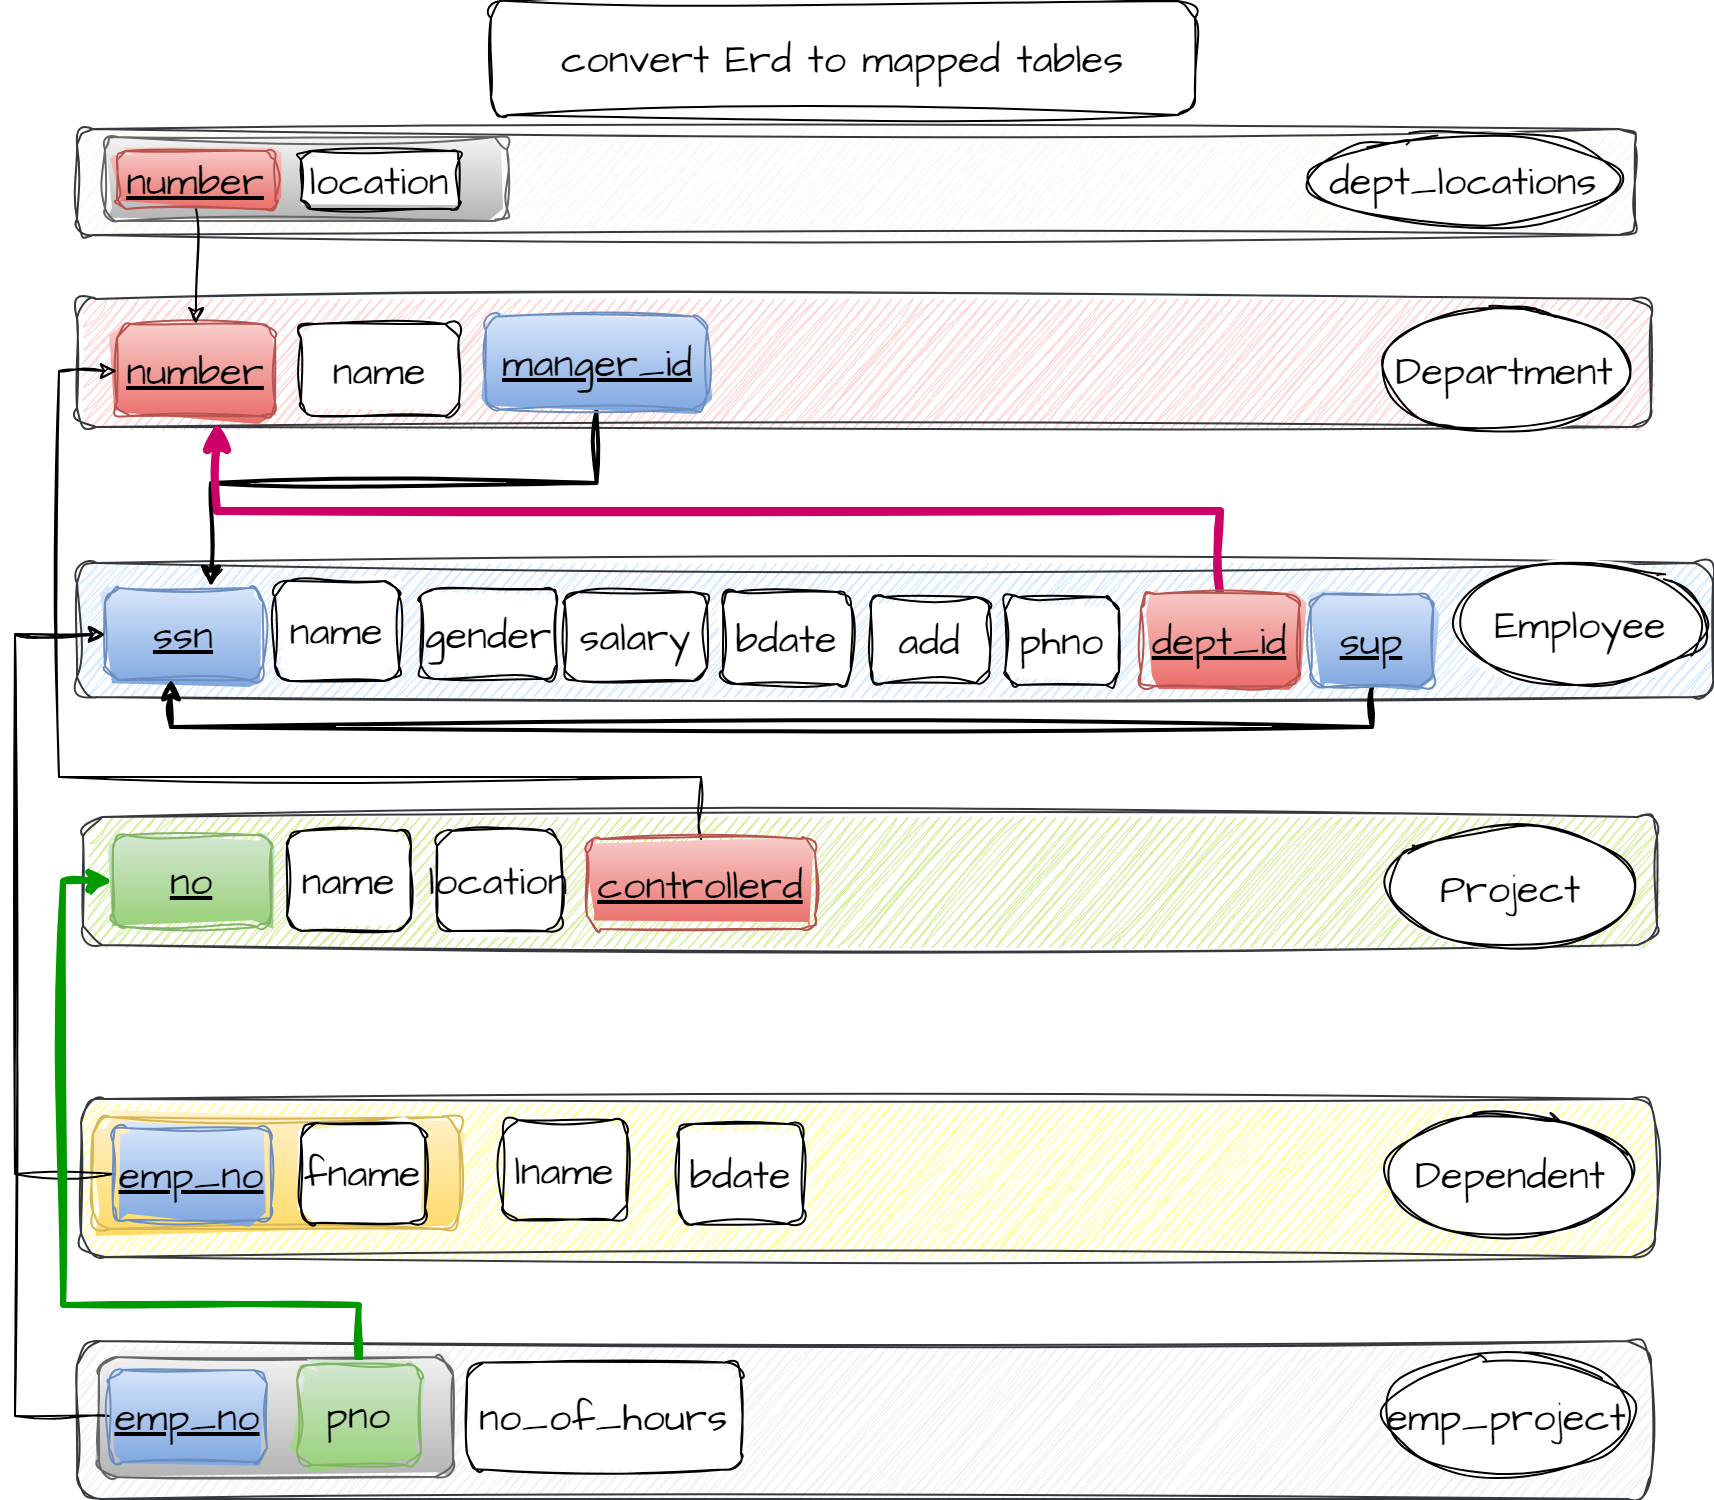

The diagram above was exported from draw.io. Its source (the exported page's mxGraphModel, read from the mxfile embedded in the PNG):
<mxGraphModel dx="880" dy="1570" grid="0" gridSize="10" guides="1" tooltips="1" connect="1" arrows="1" fold="1" page="1" pageScale="1" pageWidth="850" pageHeight="1100" math="0" shadow="0">
  <root>
    <mxCell id="0" />
    <mxCell id="1" parent="0" />
    <mxCell id="2" value="" style="rounded=1;whiteSpace=wrap;html=1;sketch=1;hachureGap=4;jiggle=2;curveFitting=1;fontFamily=Architects Daughter;fontSource=https%3A%2F%2Ffonts.googleapis.com%2Fcss%3Ffamily%3DArchitects%2BDaughter;fontSize=20;fillColor=#f9f7ed;strokeColor=#36393d;" vertex="1" parent="1">
      <mxGeometry x="42" y="48" width="779" height="53" as="geometry" />
    </mxCell>
    <mxCell id="3" value="" style="rounded=1;whiteSpace=wrap;html=1;sketch=1;hachureGap=4;jiggle=2;curveFitting=1;fontFamily=Architects Daughter;fontSource=https%3A%2F%2Ffonts.googleapis.com%2Fcss%3Ffamily%3DArchitects%2BDaughter;fontSize=20;fillColor=#f5f5f5;gradientColor=#b3b3b3;strokeColor=#666666;" vertex="1" parent="1">
      <mxGeometry x="56" y="52" width="201" height="42" as="geometry" />
    </mxCell>
    <mxCell id="4" value="" style="rounded=1;whiteSpace=wrap;html=1;sketch=1;hachureGap=4;jiggle=2;curveFitting=1;fontFamily=Architects Daughter;fontSource=https%3A%2F%2Ffonts.googleapis.com%2Fcss%3Ffamily%3DArchitects%2BDaughter;fontSize=20;fillColor=#eeeeee;strokeColor=#36393d;" vertex="1" parent="1">
      <mxGeometry x="42" y="654" width="787" height="79" as="geometry" />
    </mxCell>
    <mxCell id="5" value="" style="rounded=1;whiteSpace=wrap;html=1;sketch=1;hachureGap=4;jiggle=2;curveFitting=1;fontFamily=Architects Daughter;fontSource=https%3A%2F%2Ffonts.googleapis.com%2Fcss%3Ffamily%3DArchitects%2BDaughter;fontSize=20;fillColor=#f5f5f5;gradientColor=#b3b3b3;strokeColor=#666666;" vertex="1" parent="1">
      <mxGeometry x="53" y="662" width="177" height="60" as="geometry" />
    </mxCell>
    <mxCell id="6" value="" style="rounded=1;whiteSpace=wrap;html=1;sketch=1;hachureGap=4;jiggle=2;curveFitting=1;fontFamily=Architects Daughter;fontSource=https%3A%2F%2Ffonts.googleapis.com%2Fcss%3Ffamily%3DArchitects%2BDaughter;fontSize=20;fillColor=#ffff88;strokeColor=#36393d;" vertex="1" parent="1">
      <mxGeometry x="44" y="533" width="787" height="79" as="geometry" />
    </mxCell>
    <mxCell id="7" value="" style="rounded=1;whiteSpace=wrap;html=1;sketch=1;hachureGap=4;jiggle=2;curveFitting=1;fontFamily=Architects Daughter;fontSource=https%3A%2F%2Ffonts.googleapis.com%2Fcss%3Ffamily%3DArchitects%2BDaughter;fontSize=20;fillColor=#fff2cc;gradientColor=#ffd966;strokeColor=#d6b656;" vertex="1" parent="1">
      <mxGeometry x="50" y="542" width="183" height="56" as="geometry" />
    </mxCell>
    <mxCell id="8" value="convert Erd to mapped tables" style="rounded=1;whiteSpace=wrap;html=1;sketch=1;hachureGap=4;jiggle=2;curveFitting=1;fontFamily=Architects Daughter;fontSource=https%3A%2F%2Ffonts.googleapis.com%2Fcss%3Ffamily%3DArchitects%2BDaughter;fontSize=20;" vertex="1" parent="1">
      <mxGeometry x="249" y="-16" width="352" height="57" as="geometry" />
    </mxCell>
    <mxCell id="9" value="" style="rounded=1;whiteSpace=wrap;html=1;sketch=1;hachureGap=4;jiggle=2;curveFitting=1;fontFamily=Architects Daughter;fontSource=https%3A%2F%2Ffonts.googleapis.com%2Fcss%3Ffamily%3DArchitects%2BDaughter;fontSize=20;fillColor=#ffcccc;strokeColor=#36393d;" vertex="1" parent="1">
      <mxGeometry x="42" y="133" width="787" height="64" as="geometry" />
    </mxCell>
    <mxCell id="10" value="Department" style="ellipse;whiteSpace=wrap;html=1;sketch=1;hachureGap=4;jiggle=2;curveFitting=1;fontFamily=Architects Daughter;fontSource=https%3A%2F%2Ffonts.googleapis.com%2Fcss%3Ffamily%3DArchitects%2BDaughter;fontSize=20;" vertex="1" parent="1">
      <mxGeometry x="694" y="138" width="124" height="61" as="geometry" />
    </mxCell>
    <mxCell id="11" value="" style="rounded=1;whiteSpace=wrap;html=1;sketch=1;hachureGap=4;jiggle=2;curveFitting=1;fontFamily=Architects Daughter;fontSource=https%3A%2F%2Ffonts.googleapis.com%2Fcss%3Ffamily%3DArchitects%2BDaughter;fontSize=20;fillColor=#cce5ff;strokeColor=#36393d;" vertex="1" parent="1">
      <mxGeometry x="42" y="265" width="818" height="67" as="geometry" />
    </mxCell>
    <mxCell id="12" value="Employee" style="ellipse;whiteSpace=wrap;html=1;sketch=1;hachureGap=4;jiggle=2;curveFitting=1;fontFamily=Architects Daughter;fontSource=https%3A%2F%2Ffonts.googleapis.com%2Fcss%3Ffamily%3DArchitects%2BDaughter;fontSize=20;" vertex="1" parent="1">
      <mxGeometry x="732" y="265" width="124" height="61" as="geometry" />
    </mxCell>
    <mxCell id="13" value="" style="rounded=1;whiteSpace=wrap;html=1;sketch=1;hachureGap=4;jiggle=2;curveFitting=1;fontFamily=Architects Daughter;fontSource=https%3A%2F%2Ffonts.googleapis.com%2Fcss%3Ffamily%3DArchitects%2BDaughter;fontSize=20;fillColor=#cdeb8b;strokeColor=#36393d;" vertex="1" parent="1">
      <mxGeometry x="45" y="392" width="787" height="64" as="geometry" />
    </mxCell>
    <mxCell id="14" value="Project" style="ellipse;whiteSpace=wrap;html=1;sketch=1;hachureGap=4;jiggle=2;curveFitting=1;fontFamily=Architects Daughter;fontSource=https%3A%2F%2Ffonts.googleapis.com%2Fcss%3Ffamily%3DArchitects%2BDaughter;fontSize=20;" vertex="1" parent="1">
      <mxGeometry x="697" y="397" width="124" height="61" as="geometry" />
    </mxCell>
    <mxCell id="15" value="&lt;u&gt;number&lt;/u&gt;" style="rounded=1;whiteSpace=wrap;html=1;sketch=1;hachureGap=4;jiggle=2;curveFitting=1;fontFamily=Architects Daughter;fontSource=https%3A%2F%2Ffonts.googleapis.com%2Fcss%3Ffamily%3DArchitects%2BDaughter;fontSize=20;fillColor=#f8cecc;gradientColor=#ea6b66;strokeColor=#b85450;" vertex="1" parent="1">
      <mxGeometry x="62" y="145.5" width="79" height="46" as="geometry" />
    </mxCell>
    <mxCell id="16" value="name" style="rounded=1;whiteSpace=wrap;html=1;sketch=1;hachureGap=4;jiggle=2;curveFitting=1;fontFamily=Architects Daughter;fontSource=https%3A%2F%2Ffonts.googleapis.com%2Fcss%3Ffamily%3DArchitects%2BDaughter;fontSize=20;" vertex="1" parent="1">
      <mxGeometry x="154" y="145.5" width="79" height="46" as="geometry" />
    </mxCell>
    <mxCell id="17" value="&lt;u&gt;ssn&lt;/u&gt;" style="rounded=1;whiteSpace=wrap;html=1;sketch=1;hachureGap=4;jiggle=2;curveFitting=1;fontFamily=Architects Daughter;fontSource=https%3A%2F%2Ffonts.googleapis.com%2Fcss%3Ffamily%3DArchitects%2BDaughter;fontSize=20;fillColor=#dae8fc;gradientColor=#7ea6e0;strokeColor=#6c8ebf;" vertex="1" parent="1">
      <mxGeometry x="56" y="277.5" width="79" height="46" as="geometry" />
    </mxCell>
    <mxCell id="18" value="name" style="rounded=1;whiteSpace=wrap;html=1;sketch=1;hachureGap=4;jiggle=2;curveFitting=1;fontFamily=Architects Daughter;fontSource=https%3A%2F%2Ffonts.googleapis.com%2Fcss%3Ffamily%3DArchitects%2BDaughter;fontSize=20;" vertex="1" parent="1">
      <mxGeometry x="141" y="274" width="62" height="50" as="geometry" />
    </mxCell>
    <mxCell id="19" value="gender" style="rounded=1;whiteSpace=wrap;html=1;sketch=1;hachureGap=4;jiggle=2;curveFitting=1;fontFamily=Architects Daughter;fontSource=https%3A%2F%2Ffonts.googleapis.com%2Fcss%3Ffamily%3DArchitects%2BDaughter;fontSize=20;" vertex="1" parent="1">
      <mxGeometry x="214" y="278" width="68" height="45" as="geometry" />
    </mxCell>
    <mxCell id="20" value="salary" style="rounded=1;whiteSpace=wrap;html=1;sketch=1;hachureGap=4;jiggle=2;curveFitting=1;fontFamily=Architects Daughter;fontSource=https%3A%2F%2Ffonts.googleapis.com%2Fcss%3Ffamily%3DArchitects%2BDaughter;fontSize=20;" vertex="1" parent="1">
      <mxGeometry x="286" y="279.5" width="71" height="44.5" as="geometry" />
    </mxCell>
    <mxCell id="21" value="bdate" style="rounded=1;whiteSpace=wrap;html=1;sketch=1;hachureGap=4;jiggle=2;curveFitting=1;fontFamily=Architects Daughter;fontSource=https%3A%2F%2Ffonts.googleapis.com%2Fcss%3Ffamily%3DArchitects%2BDaughter;fontSize=20;" vertex="1" parent="1">
      <mxGeometry x="365" y="279.5" width="64" height="46" as="geometry" />
    </mxCell>
    <mxCell id="22" value="add" style="rounded=1;whiteSpace=wrap;html=1;sketch=1;hachureGap=4;jiggle=2;curveFitting=1;fontFamily=Architects Daughter;fontSource=https%3A%2F%2Ffonts.googleapis.com%2Fcss%3Ffamily%3DArchitects%2BDaughter;fontSize=20;" vertex="1" parent="1">
      <mxGeometry x="439" y="282" width="59" height="43" as="geometry" />
    </mxCell>
    <mxCell id="23" value="phno" style="rounded=1;whiteSpace=wrap;html=1;sketch=1;hachureGap=4;jiggle=2;curveFitting=1;fontFamily=Architects Daughter;fontSource=https%3A%2F%2Ffonts.googleapis.com%2Fcss%3Ffamily%3DArchitects%2BDaughter;fontSize=20;" vertex="1" parent="1">
      <mxGeometry x="506" y="282" width="57" height="44" as="geometry" />
    </mxCell>
    <mxCell id="24" value="&lt;u&gt;no&lt;/u&gt;" style="rounded=1;whiteSpace=wrap;html=1;sketch=1;hachureGap=4;jiggle=2;curveFitting=1;fontFamily=Architects Daughter;fontSource=https%3A%2F%2Ffonts.googleapis.com%2Fcss%3Ffamily%3DArchitects%2BDaughter;fontSize=20;fillColor=#d5e8d4;strokeColor=#82b366;gradientColor=#97d077;" vertex="1" parent="1">
      <mxGeometry x="60" y="401" width="79" height="46" as="geometry" />
    </mxCell>
    <mxCell id="25" value="name" style="rounded=1;whiteSpace=wrap;html=1;sketch=1;hachureGap=4;jiggle=2;curveFitting=1;fontFamily=Architects Daughter;fontSource=https%3A%2F%2Ffonts.googleapis.com%2Fcss%3Ffamily%3DArchitects%2BDaughter;fontSize=20;" vertex="1" parent="1">
      <mxGeometry x="147" y="399" width="62" height="50" as="geometry" />
    </mxCell>
    <mxCell id="26" value="location" style="rounded=1;whiteSpace=wrap;html=1;sketch=1;hachureGap=4;jiggle=2;curveFitting=1;fontFamily=Architects Daughter;fontSource=https%3A%2F%2Ffonts.googleapis.com%2Fcss%3Ffamily%3DArchitects%2BDaughter;fontSize=20;" vertex="1" parent="1">
      <mxGeometry x="222" y="399" width="62" height="50" as="geometry" />
    </mxCell>
    <mxCell id="27" value="Dependent" style="ellipse;whiteSpace=wrap;html=1;sketch=1;hachureGap=4;jiggle=2;curveFitting=1;fontFamily=Architects Daughter;fontSource=https%3A%2F%2Ffonts.googleapis.com%2Fcss%3Ffamily%3DArchitects%2BDaughter;fontSize=20;" vertex="1" parent="1">
      <mxGeometry x="697" y="540" width="124" height="61" as="geometry" />
    </mxCell>
    <mxCell id="28" value="fname" style="rounded=1;whiteSpace=wrap;html=1;sketch=1;hachureGap=4;jiggle=2;curveFitting=1;fontFamily=Architects Daughter;fontSource=https%3A%2F%2Ffonts.googleapis.com%2Fcss%3Ffamily%3DArchitects%2BDaughter;fontSize=20;" vertex="1" parent="1">
      <mxGeometry x="154" y="545" width="62" height="50" as="geometry" />
    </mxCell>
    <mxCell id="29" value="lname" style="rounded=1;whiteSpace=wrap;html=1;sketch=1;hachureGap=4;jiggle=2;curveFitting=1;fontFamily=Architects Daughter;fontSource=https%3A%2F%2Ffonts.googleapis.com%2Fcss%3Ffamily%3DArchitects%2BDaughter;fontSize=20;" vertex="1" parent="1">
      <mxGeometry x="255" y="543.5" width="62" height="50" as="geometry" />
    </mxCell>
    <mxCell id="30" style="edgeStyle=orthogonalEdgeStyle;rounded=0;sketch=1;hachureGap=4;jiggle=2;curveFitting=1;orthogonalLoop=1;jettySize=auto;html=1;entryX=0;entryY=0.5;entryDx=0;entryDy=0;fontFamily=Architects Daughter;fontSource=https%3A%2F%2Ffonts.googleapis.com%2Fcss%3Ffamily%3DArchitects%2BDaughter;fontSize=16;" edge="1" source="31" target="17" parent="1">
      <mxGeometry relative="1" as="geometry">
        <Array as="points">
          <mxPoint x="11" y="571" />
          <mxPoint x="11" y="301" />
        </Array>
      </mxGeometry>
    </mxCell>
    <mxCell id="31" value="&lt;u&gt;emp_no&lt;/u&gt;" style="rounded=1;whiteSpace=wrap;html=1;sketch=1;hachureGap=4;jiggle=2;curveFitting=1;fontFamily=Architects Daughter;fontSource=https%3A%2F%2Ffonts.googleapis.com%2Fcss%3Ffamily%3DArchitects%2BDaughter;fontSize=20;fillColor=#dae8fc;gradientColor=#7ea6e0;strokeColor=#6c8ebf;" vertex="1" parent="1">
      <mxGeometry x="60" y="547.5" width="79" height="46" as="geometry" />
    </mxCell>
    <mxCell id="32" value="bdate" style="rounded=1;whiteSpace=wrap;html=1;sketch=1;hachureGap=4;jiggle=2;curveFitting=1;fontFamily=Architects Daughter;fontSource=https%3A%2F%2Ffonts.googleapis.com%2Fcss%3Ffamily%3DArchitects%2BDaughter;fontSize=20;" vertex="1" parent="1">
      <mxGeometry x="343" y="545.5" width="62" height="50" as="geometry" />
    </mxCell>
    <mxCell id="33" style="edgeStyle=orthogonalEdgeStyle;rounded=0;sketch=1;hachureGap=4;jiggle=2;curveFitting=1;orthogonalLoop=1;jettySize=auto;html=1;entryX=0.671;entryY=-0.011;entryDx=0;entryDy=0;entryPerimeter=0;fontFamily=Architects Daughter;fontSource=https%3A%2F%2Ffonts.googleapis.com%2Fcss%3Ffamily%3DArchitects%2BDaughter;fontSize=16;strokeWidth=2;" edge="1" source="34" target="17" parent="1">
      <mxGeometry relative="1" as="geometry">
        <Array as="points">
          <mxPoint x="302" y="225" />
          <mxPoint x="109" y="225" />
        </Array>
      </mxGeometry>
    </mxCell>
    <mxCell id="34" value="&lt;u&gt;manger_id&lt;/u&gt;" style="rounded=1;whiteSpace=wrap;html=1;sketch=1;hachureGap=4;jiggle=2;curveFitting=1;fontFamily=Architects Daughter;fontSource=https%3A%2F%2Ffonts.googleapis.com%2Fcss%3Ffamily%3DArchitects%2BDaughter;fontSize=20;fillColor=#dae8fc;gradientColor=#7ea6e0;strokeColor=#6c8ebf;" vertex="1" parent="1">
      <mxGeometry x="246.5" y="141.75" width="110.5" height="46.5" as="geometry" />
    </mxCell>
    <mxCell id="35" style="edgeStyle=orthogonalEdgeStyle;rounded=0;sketch=1;hachureGap=4;jiggle=2;curveFitting=1;orthogonalLoop=1;jettySize=auto;html=1;fontFamily=Architects Daughter;fontSource=https%3A%2F%2Ffonts.googleapis.com%2Fcss%3Ffamily%3DArchitects%2BDaughter;fontSize=16;" edge="1" source="36" target="15" parent="1">
      <mxGeometry relative="1" as="geometry">
        <Array as="points">
          <mxPoint x="354" y="372" />
          <mxPoint x="33" y="372" />
          <mxPoint x="33" y="169" />
        </Array>
      </mxGeometry>
    </mxCell>
    <mxCell id="36" value="&lt;u&gt;controllerd&lt;/u&gt;" style="rounded=1;whiteSpace=wrap;html=1;sketch=1;hachureGap=4;jiggle=2;curveFitting=1;fontFamily=Architects Daughter;fontSource=https%3A%2F%2Ffonts.googleapis.com%2Fcss%3Ffamily%3DArchitects%2BDaughter;fontSize=20;fillColor=#f8cecc;gradientColor=#ea6b66;strokeColor=#b85450;" vertex="1" parent="1">
      <mxGeometry x="297" y="403" width="114" height="45" as="geometry" />
    </mxCell>
    <mxCell id="37" style="edgeStyle=orthogonalEdgeStyle;rounded=0;sketch=1;hachureGap=4;jiggle=2;curveFitting=1;orthogonalLoop=1;jettySize=auto;html=1;entryX=0.633;entryY=1.054;entryDx=0;entryDy=0;entryPerimeter=0;fontFamily=Architects Daughter;fontSource=https%3A%2F%2Ffonts.googleapis.com%2Fcss%3Ffamily%3DArchitects%2BDaughter;fontSize=16;strokeColor=#CC0066;strokeWidth=4;" edge="1" source="38" target="15" parent="1">
      <mxGeometry relative="1" as="geometry">
        <Array as="points">
          <mxPoint x="614" y="239" />
          <mxPoint x="112" y="239" />
        </Array>
      </mxGeometry>
    </mxCell>
    <mxCell id="38" value="&lt;u&gt;dept_id&lt;/u&gt;" style="rounded=1;whiteSpace=wrap;html=1;sketch=1;hachureGap=4;jiggle=2;curveFitting=1;fontFamily=Architects Daughter;fontSource=https%3A%2F%2Ffonts.googleapis.com%2Fcss%3Ffamily%3DArchitects%2BDaughter;fontSize=20;fillColor=#f8cecc;gradientColor=#ea6b66;strokeColor=#b85450;" vertex="1" parent="1">
      <mxGeometry x="574" y="280.5" width="79" height="46" as="geometry" />
    </mxCell>
    <mxCell id="39" style="edgeStyle=orthogonalEdgeStyle;rounded=0;sketch=1;hachureGap=4;jiggle=2;curveFitting=1;orthogonalLoop=1;jettySize=auto;html=1;entryX=0.418;entryY=0.989;entryDx=0;entryDy=0;entryPerimeter=0;fontFamily=Architects Daughter;fontSource=https%3A%2F%2Ffonts.googleapis.com%2Fcss%3Ffamily%3DArchitects%2BDaughter;fontSize=16;strokeWidth=2;" edge="1" source="40" target="17" parent="1">
      <mxGeometry relative="1" as="geometry">
        <Array as="points">
          <mxPoint x="690" y="347" />
          <mxPoint x="89" y="347" />
        </Array>
      </mxGeometry>
    </mxCell>
    <mxCell id="40" value="&lt;u&gt;sup&lt;/u&gt;" style="rounded=1;whiteSpace=wrap;html=1;sketch=1;hachureGap=4;jiggle=2;curveFitting=1;fontFamily=Architects Daughter;fontSource=https%3A%2F%2Ffonts.googleapis.com%2Fcss%3Ffamily%3DArchitects%2BDaughter;fontSize=20;fillColor=#dae8fc;gradientColor=#7ea6e0;strokeColor=#6c8ebf;" vertex="1" parent="1">
      <mxGeometry x="659" y="280.5" width="61" height="46.5" as="geometry" />
    </mxCell>
    <mxCell id="41" value="emp_project" style="ellipse;whiteSpace=wrap;html=1;sketch=1;hachureGap=4;jiggle=2;curveFitting=1;fontFamily=Architects Daughter;fontSource=https%3A%2F%2Ffonts.googleapis.com%2Fcss%3Ffamily%3DArchitects%2BDaughter;fontSize=20;" vertex="1" parent="1">
      <mxGeometry x="695" y="661" width="124" height="61" as="geometry" />
    </mxCell>
    <mxCell id="42" style="edgeStyle=orthogonalEdgeStyle;rounded=0;sketch=1;hachureGap=4;jiggle=2;curveFitting=1;orthogonalLoop=1;jettySize=auto;html=1;fontFamily=Architects Daughter;fontSource=https%3A%2F%2Ffonts.googleapis.com%2Fcss%3Ffamily%3DArchitects%2BDaughter;fontSize=16;strokeColor=#009900;strokeWidth=3;" edge="1" source="43" target="24" parent="1">
      <mxGeometry relative="1" as="geometry">
        <Array as="points">
          <mxPoint x="183" y="636" />
          <mxPoint x="35" y="636" />
          <mxPoint x="35" y="424" />
        </Array>
      </mxGeometry>
    </mxCell>
    <mxCell id="43" value="pno" style="rounded=1;whiteSpace=wrap;html=1;sketch=1;hachureGap=4;jiggle=2;curveFitting=1;fontFamily=Architects Daughter;fontSource=https%3A%2F%2Ffonts.googleapis.com%2Fcss%3Ffamily%3DArchitects%2BDaughter;fontSize=20;fillColor=#d5e8d4;gradientColor=#97d077;strokeColor=#82b366;" vertex="1" parent="1">
      <mxGeometry x="152" y="666" width="62" height="50" as="geometry" />
    </mxCell>
    <mxCell id="44" value="no_of_hours" style="rounded=1;whiteSpace=wrap;html=1;sketch=1;hachureGap=4;jiggle=2;curveFitting=1;fontFamily=Architects Daughter;fontSource=https%3A%2F%2Ffonts.googleapis.com%2Fcss%3Ffamily%3DArchitects%2BDaughter;fontSize=20;" vertex="1" parent="1">
      <mxGeometry x="237" y="664.75" width="137" height="53.5" as="geometry" />
    </mxCell>
    <mxCell id="45" style="edgeStyle=orthogonalEdgeStyle;rounded=0;sketch=1;hachureGap=4;jiggle=2;curveFitting=1;orthogonalLoop=1;jettySize=auto;html=1;fontFamily=Architects Daughter;fontSource=https%3A%2F%2Ffonts.googleapis.com%2Fcss%3Ffamily%3DArchitects%2BDaughter;fontSize=16;" edge="1" source="46" target="17" parent="1">
      <mxGeometry relative="1" as="geometry">
        <Array as="points">
          <mxPoint x="11" y="692" />
          <mxPoint x="11" y="301" />
        </Array>
      </mxGeometry>
    </mxCell>
    <mxCell id="46" value="&lt;u&gt;emp_no&lt;/u&gt;" style="rounded=1;whiteSpace=wrap;html=1;sketch=1;hachureGap=4;jiggle=2;curveFitting=1;fontFamily=Architects Daughter;fontSource=https%3A%2F%2Ffonts.googleapis.com%2Fcss%3Ffamily%3DArchitects%2BDaughter;fontSize=20;fillColor=#dae8fc;gradientColor=#7ea6e0;strokeColor=#6c8ebf;" vertex="1" parent="1">
      <mxGeometry x="58" y="668.5" width="79" height="46" as="geometry" />
    </mxCell>
    <mxCell id="47" value="dept_locations" style="ellipse;whiteSpace=wrap;html=1;sketch=1;hachureGap=4;jiggle=2;curveFitting=1;fontFamily=Architects Daughter;fontSource=https%3A%2F%2Ffonts.googleapis.com%2Fcss%3Ffamily%3DArchitects%2BDaughter;fontSize=20;" vertex="1" parent="1">
      <mxGeometry x="657" y="51" width="157" height="45" as="geometry" />
    </mxCell>
    <mxCell id="48" style="edgeStyle=orthogonalEdgeStyle;rounded=0;sketch=1;hachureGap=4;jiggle=2;curveFitting=1;orthogonalLoop=1;jettySize=auto;html=1;entryX=0.5;entryY=0;entryDx=0;entryDy=0;fontFamily=Architects Daughter;fontSource=https%3A%2F%2Ffonts.googleapis.com%2Fcss%3Ffamily%3DArchitects%2BDaughter;fontSize=16;" edge="1" source="49" target="15" parent="1">
      <mxGeometry relative="1" as="geometry" />
    </mxCell>
    <mxCell id="49" value="&lt;u&gt;number&lt;/u&gt;" style="rounded=1;whiteSpace=wrap;html=1;sketch=1;hachureGap=4;jiggle=2;curveFitting=1;fontFamily=Architects Daughter;fontSource=https%3A%2F%2Ffonts.googleapis.com%2Fcss%3Ffamily%3DArchitects%2BDaughter;fontSize=20;fillColor=#f8cecc;gradientColor=#ea6b66;strokeColor=#b85450;" vertex="1" parent="1">
      <mxGeometry x="62" y="59" width="79" height="29" as="geometry" />
    </mxCell>
    <mxCell id="50" value="location" style="rounded=1;whiteSpace=wrap;html=1;sketch=1;hachureGap=4;jiggle=2;curveFitting=1;fontFamily=Architects Daughter;fontSource=https%3A%2F%2Ffonts.googleapis.com%2Fcss%3Ffamily%3DArchitects%2BDaughter;fontSize=20;" vertex="1" parent="1">
      <mxGeometry x="154" y="59" width="79" height="29" as="geometry" />
    </mxCell>
  </root>
</mxGraphModel>